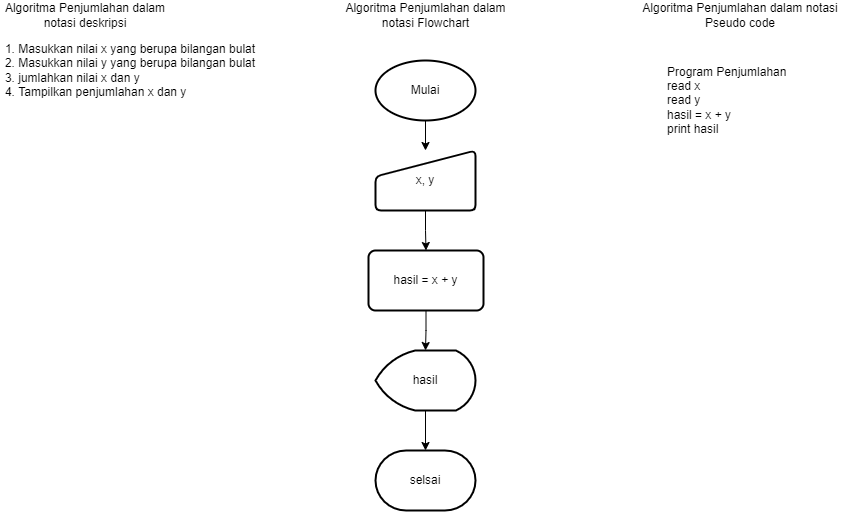

The diagram above was exported from draw.io. Its source (the exported page's mxGraphModel, read from the mxfile embedded in the PNG):
<mxGraphModel dx="1422" dy="794" grid="1" gridSize="10" guides="1" tooltips="1" connect="1" arrows="1" fold="1" page="1" pageScale="1" pageWidth="850" pageHeight="1100" math="0" shadow="0">
  <root>
    <mxCell id="0" />
    <mxCell id="1" parent="0" />
    <mxCell id="TtD7xCGdCxW6YnZjaVal-1" value="Algoritma Penjumlahan dalam notasi deskripsi" style="text;html=1;strokeColor=none;fillColor=none;align=center;verticalAlign=middle;whiteSpace=wrap;rounded=0;" vertex="1" parent="1">
      <mxGeometry y="10" width="170" height="30" as="geometry" />
    </mxCell>
    <mxCell id="TtD7xCGdCxW6YnZjaVal-2" value="&lt;div style=&quot;text-align: left;&quot;&gt;&lt;span style=&quot;background-color: initial;&quot;&gt;1. Masukkan nilai x yang berupa bilangan bulat&lt;/span&gt;&lt;/div&gt;&lt;div style=&quot;text-align: left;&quot;&gt;&lt;span style=&quot;background-color: initial;&quot;&gt;2. Masukkan nilai y yang berupa bilangan bulat&lt;/span&gt;&lt;/div&gt;&lt;div style=&quot;text-align: left;&quot;&gt;&lt;span style=&quot;background-color: initial;&quot;&gt;3. jumlahkan nilai x dan y&lt;/span&gt;&lt;/div&gt;&lt;div style=&quot;text-align: left;&quot;&gt;&lt;span style=&quot;background-color: initial;&quot;&gt;4. Tampilkan penjumlahan x dan y&lt;/span&gt;&lt;/div&gt;" style="text;html=1;strokeColor=none;fillColor=none;align=center;verticalAlign=middle;whiteSpace=wrap;rounded=0;" vertex="1" parent="1">
      <mxGeometry y="30" width="260" height="100" as="geometry" />
    </mxCell>
    <mxCell id="TtD7xCGdCxW6YnZjaVal-3" value="Algoritma Penjumlahan dalam notasi Flowchart" style="text;html=1;strokeColor=none;fillColor=none;align=center;verticalAlign=middle;whiteSpace=wrap;rounded=0;" vertex="1" parent="1">
      <mxGeometry x="333" y="10" width="185" height="30" as="geometry" />
    </mxCell>
    <mxCell id="TtD7xCGdCxW6YnZjaVal-10" style="edgeStyle=orthogonalEdgeStyle;rounded=0;orthogonalLoop=1;jettySize=auto;html=1;entryX=0.5;entryY=0;entryDx=0;entryDy=0;" edge="1" parent="1" source="TtD7xCGdCxW6YnZjaVal-6" target="TtD7xCGdCxW6YnZjaVal-8">
      <mxGeometry relative="1" as="geometry" />
    </mxCell>
    <mxCell id="TtD7xCGdCxW6YnZjaVal-6" value="Mulai" style="strokeWidth=2;html=1;shape=mxgraph.flowchart.start_1;whiteSpace=wrap;" vertex="1" parent="1">
      <mxGeometry x="375" y="70" width="100" height="60" as="geometry" />
    </mxCell>
    <mxCell id="TtD7xCGdCxW6YnZjaVal-11" style="edgeStyle=orthogonalEdgeStyle;rounded=0;orthogonalLoop=1;jettySize=auto;html=1;exitX=0.5;exitY=1;exitDx=0;exitDy=0;entryX=0.5;entryY=0;entryDx=0;entryDy=0;" edge="1" parent="1" source="TtD7xCGdCxW6YnZjaVal-8" target="TtD7xCGdCxW6YnZjaVal-9">
      <mxGeometry relative="1" as="geometry" />
    </mxCell>
    <mxCell id="TtD7xCGdCxW6YnZjaVal-8" value="x, y" style="html=1;strokeWidth=2;shape=manualInput;whiteSpace=wrap;rounded=1;size=26;arcSize=11;" vertex="1" parent="1">
      <mxGeometry x="375" y="160" width="100" height="60" as="geometry" />
    </mxCell>
    <mxCell id="TtD7xCGdCxW6YnZjaVal-14" style="edgeStyle=orthogonalEdgeStyle;rounded=0;orthogonalLoop=1;jettySize=auto;html=1;exitX=0.5;exitY=1;exitDx=0;exitDy=0;entryX=0.5;entryY=0;entryDx=0;entryDy=0;entryPerimeter=0;" edge="1" parent="1" source="TtD7xCGdCxW6YnZjaVal-9" target="TtD7xCGdCxW6YnZjaVal-12">
      <mxGeometry relative="1" as="geometry" />
    </mxCell>
    <mxCell id="TtD7xCGdCxW6YnZjaVal-9" value="hasil = x + y" style="rounded=1;whiteSpace=wrap;html=1;absoluteArcSize=1;arcSize=14;strokeWidth=2;" vertex="1" parent="1">
      <mxGeometry x="368" y="260" width="115" height="60" as="geometry" />
    </mxCell>
    <mxCell id="TtD7xCGdCxW6YnZjaVal-15" style="edgeStyle=orthogonalEdgeStyle;rounded=0;orthogonalLoop=1;jettySize=auto;html=1;exitX=0.5;exitY=1;exitDx=0;exitDy=0;exitPerimeter=0;entryX=0.5;entryY=0;entryDx=0;entryDy=0;entryPerimeter=0;" edge="1" parent="1" source="TtD7xCGdCxW6YnZjaVal-12" target="TtD7xCGdCxW6YnZjaVal-13">
      <mxGeometry relative="1" as="geometry" />
    </mxCell>
    <mxCell id="TtD7xCGdCxW6YnZjaVal-12" value="hasil" style="strokeWidth=2;html=1;shape=mxgraph.flowchart.display;whiteSpace=wrap;" vertex="1" parent="1">
      <mxGeometry x="375" y="360" width="100" height="60" as="geometry" />
    </mxCell>
    <mxCell id="TtD7xCGdCxW6YnZjaVal-13" value="selsai" style="strokeWidth=2;html=1;shape=mxgraph.flowchart.terminator;whiteSpace=wrap;" vertex="1" parent="1">
      <mxGeometry x="375" y="460" width="100" height="60" as="geometry" />
    </mxCell>
    <mxCell id="TtD7xCGdCxW6YnZjaVal-17" value="Algoritma Penjumlahan dalam notasi Pseudo code" style="text;html=1;strokeColor=none;fillColor=none;align=center;verticalAlign=middle;whiteSpace=wrap;rounded=0;" vertex="1" parent="1">
      <mxGeometry x="640" y="10" width="200" height="30" as="geometry" />
    </mxCell>
    <mxCell id="TtD7xCGdCxW6YnZjaVal-18" value="Program Penjumlahan&amp;nbsp;&lt;br&gt;read x&lt;br&gt;read y&amp;nbsp;&lt;br&gt;hasil = x + y&lt;br&gt;print hasil&amp;nbsp;" style="text;html=1;strokeColor=none;fillColor=none;align=left;verticalAlign=middle;whiteSpace=wrap;rounded=0;" vertex="1" parent="1">
      <mxGeometry x="665" y="60" width="150" height="100" as="geometry" />
    </mxCell>
  </root>
</mxGraphModel>